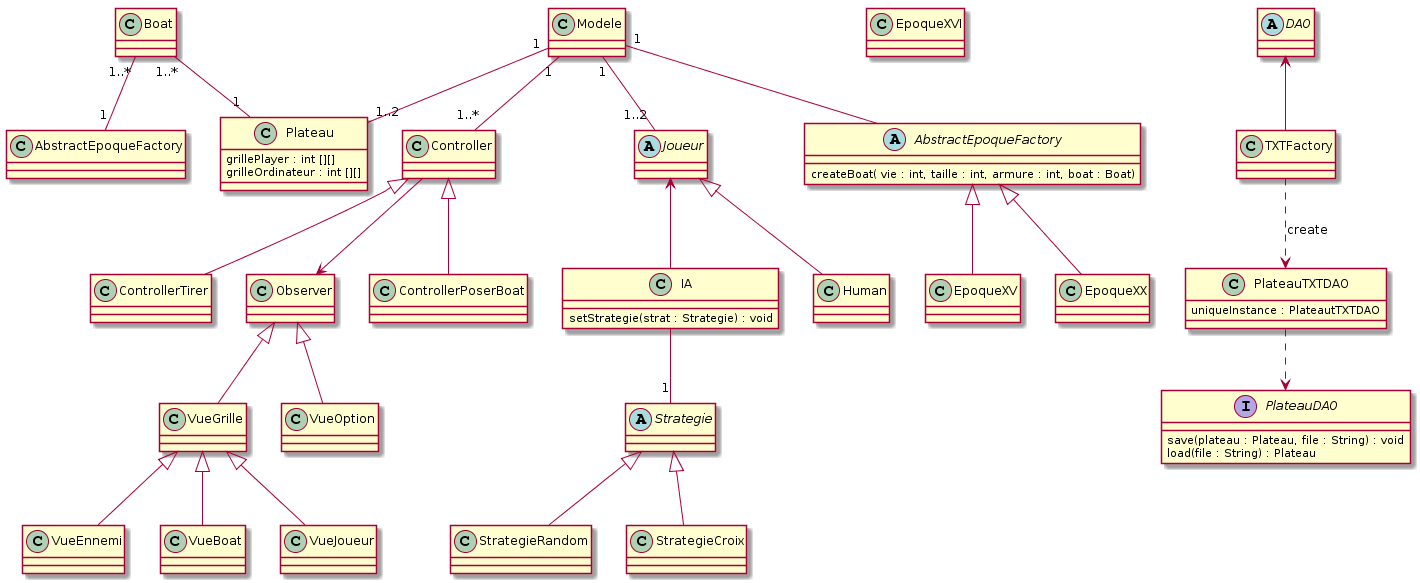

The diagram above was rendered by PlantUML. Its source (embedded in the PNG):
@startuml
Class Boat {}
Class Plateau {
 grillePlayer : int [][]
 grilleOrdinateur : int [][]
}
Abstract "AbstractEpoqueFactory" as AEF{
 createBoat( vie : int, taille : int, armure : int, boat : Boat)
}
Class Modele {}
Class EpoqueXX{}
Class EpoqueXVI{}
Class Observer{}
Class Controller{}
Class VueOption {}
Class VueGrille{}
Class VueBoat{}
Class VueJoueur{}
Class VueEnnemi{}
Class ControllerPoserBoat{}
Class ControllerTirer
Abstract Joueur{}
Class Human{}
Class IA{
 setStrategie(strat : Strategie) : void
}
Abstract Strategie{}
Class "StrategieCroix" as Cross{}
Class "StrategieRandom" as Rand{}
Abstract DAO{}
Class TXTFactory{}
Class PlateauTXTDAO{
 uniqueInstance : PlateautTXTDAO
}
Interface PlateauDAO{
 save(plateau : Plateau, file : String) : void
 load(file : String) : Plateau
}

Boat "1..*" -- "1" Plateau
Boat "1..*" -- "1" AbstractEpoqueFactory
Modele "1" -- "1..2" Plateau
Modele "1" -- AEF
Modele "1" -- "1..*" Controller
Modele "1" -- "1..2" Joueur
AEF ^-- EpoqueXX
AEF ^-- EpoqueXV
Observer ^-- VueOption
Observer ^--VueGrille
Controller --> Observer
Controller ^-- ControllerPoserBoat
Controller ^-- ControllerTirer
VueGrille ^-- VueBoat
VueGrille ^-- VueJoueur
VueGrille ^-- VueEnnemi
Joueur ^-- Human
Joueur <-- IA
IA  -- "1" Strategie
Strategie ^-- Cross
Strategie ^-- Rand
DAO <-- TXTFactory
TXTFactory ..> PlateauTXTDAO : create
PlateauTXTDAO ..> PlateauDAO
@enduml